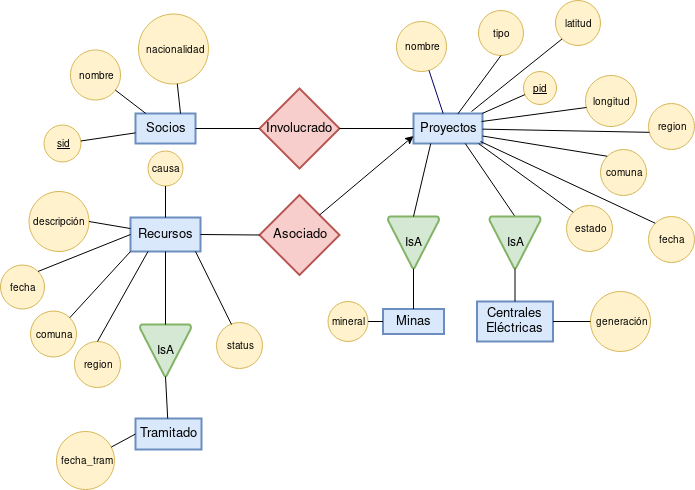

The diagram above was exported from draw.io. Its source (the exported page's mxGraphModel, read from the mxfile embedded in the PNG):
<mxGraphModel dx="1807" dy="499" grid="1" gridSize="10" guides="1" tooltips="1" connect="1" arrows="1" fold="1" page="1" pageScale="1" pageWidth="850" pageHeight="1100" math="0" shadow="0">
  <root>
    <mxCell id="0" />
    <mxCell id="1" parent="0" />
    <mxCell id="4cd4486c729dc68b-1" value="Socios" style="strokeWidth=2;whiteSpace=wrap;html=1;align=center;fontSize=13;fontFamily=Helvetica;strokeColor=#6c8ebf;fillColor=#dae8fc;" parent="1" vertex="1">
      <mxGeometry x="105" y="162" width="60" height="30" as="geometry" />
    </mxCell>
    <mxCell id="4a63a70a29bb4ada-1" value="nombre" style="ellipse;whiteSpace=wrap;html=1;aspect=fixed;fontSize=10;fillColor=#fff2cc;strokeColor=#d6b656;" parent="1" vertex="1">
      <mxGeometry x="40" y="98.5" width="50" height="50" as="geometry" />
    </mxCell>
    <mxCell id="4a63a70a29bb4ada-2" value="&lt;u&gt;sid&lt;/u&gt;" style="ellipse;whiteSpace=wrap;html=1;aspect=fixed;fontSize=10;fillColor=#fff2cc;strokeColor=#d6b656;" parent="1" vertex="1">
      <mxGeometry x="13.5" y="173.5" width="37" height="37" as="geometry" />
    </mxCell>
    <mxCell id="4a63a70a29bb4ada-5" value="Proyectos" style="strokeWidth=2;whiteSpace=wrap;html=1;align=center;fontSize=13;fontFamily=Helvetica;strokeColor=#6c8ebf;fillColor=#dae8fc;" parent="1" vertex="1">
      <mxGeometry x="383" y="162" width="69" height="30" as="geometry" />
    </mxCell>
    <mxCell id="4a63a70a29bb4ada-6" value="nombre" style="ellipse;whiteSpace=wrap;html=1;aspect=fixed;fontSize=10;fillColor=#fff2cc;strokeColor=#d6b656;" parent="1" vertex="1">
      <mxGeometry x="366" y="70" width="50" height="50" as="geometry" />
    </mxCell>
    <mxCell id="5ecfb9fce94ea102-6" value="" style="edgeStyle=none;rounded=0;html=1;startArrow=none;startFill=0;endArrow=none;endFill=0;jettySize=auto;orthogonalLoop=1;strokeColor=#000066;fontSize=13;" parent="1" source="4a63a70a29bb4ada-6" target="4a63a70a29bb4ada-5" edge="1">
      <mxGeometry relative="1" as="geometry" />
    </mxCell>
    <mxCell id="4a63a70a29bb4ada-8" value="&lt;u&gt;pid&lt;/u&gt;" style="ellipse;whiteSpace=wrap;html=1;aspect=fixed;fontSize=10;fillColor=#fff2cc;strokeColor=#d6b656;" parent="1" vertex="1">
      <mxGeometry x="493" y="120" width="33" height="33" as="geometry" />
    </mxCell>
    <mxCell id="4a63a70a29bb4ada-48" style="rounded=0;html=1;endArrow=none;endFill=0;jettySize=auto;orthogonalLoop=1;fontSize=12;" parent="1" source="4a63a70a29bb4ada-8" target="4a63a70a29bb4ada-5" edge="1">
      <mxGeometry relative="1" as="geometry" />
    </mxCell>
    <mxCell id="4a63a70a29bb4ada-54" style="edgeStyle=none;rounded=0;html=1;endArrow=none;endFill=0;jettySize=auto;orthogonalLoop=1;fontSize=12;" parent="1" source="4a63a70a29bb4ada-2" target="4cd4486c729dc68b-1" edge="1">
      <mxGeometry relative="1" as="geometry" />
    </mxCell>
    <mxCell id="4a63a70a29bb4ada-55" style="edgeStyle=none;rounded=0;html=1;endArrow=none;endFill=0;jettySize=auto;orthogonalLoop=1;fontSize=12;" parent="1" source="4a63a70a29bb4ada-1" target="4cd4486c729dc68b-1" edge="1">
      <mxGeometry relative="1" as="geometry" />
    </mxCell>
    <mxCell id="4a63a70a29bb4ada-4" value="Involucrado" style="shape=rhombus;strokeWidth=2;fontSize=13;perimeter=rhombusPerimeter;whiteSpace=wrap;html=1;align=center;fillColor=#f8cecc;strokeColor=#b85450;" parent="1" vertex="1">
      <mxGeometry x="229" y="137" width="80" height="80" as="geometry" />
    </mxCell>
    <mxCell id="Z2ZBK7gpuaNZrkagt2NN-3" value="" style="endArrow=none;html=1;exitX=1;exitY=0.5;exitDx=0;exitDy=0;entryX=0;entryY=0.5;entryDx=0;entryDy=0;" parent="1" source="4cd4486c729dc68b-1" target="4a63a70a29bb4ada-4" edge="1">
      <mxGeometry width="50" height="50" relative="1" as="geometry">
        <mxPoint x="240" y="385" as="sourcePoint" />
        <mxPoint x="290" y="335" as="targetPoint" />
      </mxGeometry>
    </mxCell>
    <mxCell id="Z2ZBK7gpuaNZrkagt2NN-4" value="" style="endArrow=none;html=1;exitX=1;exitY=0.5;exitDx=0;exitDy=0;entryX=0;entryY=0.5;entryDx=0;entryDy=0;" parent="1" source="4a63a70a29bb4ada-4" target="4a63a70a29bb4ada-5" edge="1">
      <mxGeometry width="50" height="50" relative="1" as="geometry">
        <mxPoint x="376" y="223" as="sourcePoint" />
        <mxPoint x="501" y="223" as="targetPoint" />
      </mxGeometry>
    </mxCell>
    <mxCell id="Z2ZBK7gpuaNZrkagt2NN-5" value="nacionalidad" style="ellipse;whiteSpace=wrap;html=1;aspect=fixed;fontSize=10;fillColor=#fff2cc;strokeColor=#d6b656;" parent="1" vertex="1">
      <mxGeometry x="108" y="62.5" width="70" height="70" as="geometry" />
    </mxCell>
    <mxCell id="Z2ZBK7gpuaNZrkagt2NN-57" value="causa" style="ellipse;whiteSpace=wrap;html=1;aspect=fixed;fontSize=10;fillColor=#fff2cc;strokeColor=#d6b656;" parent="1" vertex="1">
      <mxGeometry x="117.5" y="199.5" width="35" height="35" as="geometry" />
    </mxCell>
    <mxCell id="Z2ZBK7gpuaNZrkagt2NN-6" style="edgeStyle=none;rounded=0;html=1;endArrow=none;endFill=0;jettySize=auto;orthogonalLoop=1;fontSize=12;entryX=0.75;entryY=0;entryDx=0;entryDy=0;" parent="1" source="Z2ZBK7gpuaNZrkagt2NN-5" target="4cd4486c729dc68b-1" edge="1">
      <mxGeometry relative="1" as="geometry">
        <mxPoint x="215.8125" y="150" as="targetPoint" />
      </mxGeometry>
    </mxCell>
    <mxCell id="Z2ZBK7gpuaNZrkagt2NN-8" value="tipo" style="ellipse;whiteSpace=wrap;html=1;aspect=fixed;fontSize=10;fillColor=#fff2cc;strokeColor=#d6b656;" parent="1" vertex="1">
      <mxGeometry x="448" y="59" width="45" height="45" as="geometry" />
    </mxCell>
    <mxCell id="Z2ZBK7gpuaNZrkagt2NN-10" value="IsA" style="strokeWidth=2;html=1;shape=mxgraph.flowchart.merge_or_storage;whiteSpace=wrap;fillColor=#d5e8d4;strokeColor=#82b366;" parent="1" vertex="1">
      <mxGeometry x="357.5" y="265" width="51" height="52" as="geometry" />
    </mxCell>
    <mxCell id="Z2ZBK7gpuaNZrkagt2NN-13" value="" style="endArrow=none;html=1;exitX=0.75;exitY=1;exitDx=0;exitDy=0;entryX=0.5;entryY=0;entryDx=0;entryDy=0;entryPerimeter=0;" parent="1" source="4a63a70a29bb4ada-5" target="Z2ZBK7gpuaNZrkagt2NN-14" edge="1">
      <mxGeometry width="50" height="50" relative="1" as="geometry">
        <mxPoint x="-89" y="790" as="sourcePoint" />
        <mxPoint x="467.5" y="265" as="targetPoint" />
      </mxGeometry>
    </mxCell>
    <mxCell id="Z2ZBK7gpuaNZrkagt2NN-14" value="IsA" style="strokeWidth=2;html=1;shape=mxgraph.flowchart.merge_or_storage;whiteSpace=wrap;fillColor=#d5e8d4;strokeColor=#82b366;" parent="1" vertex="1">
      <mxGeometry x="459" y="265" width="51" height="52" as="geometry" />
    </mxCell>
    <mxCell id="Z2ZBK7gpuaNZrkagt2NN-15" value="" style="endArrow=none;html=1;entryX=0.5;entryY=0;entryDx=0;entryDy=0;entryPerimeter=0;exitX=0.25;exitY=1;exitDx=0;exitDy=0;" parent="1" source="4a63a70a29bb4ada-5" target="Z2ZBK7gpuaNZrkagt2NN-10" edge="1">
      <mxGeometry width="50" height="50" relative="1" as="geometry">
        <mxPoint x="406.625" y="220" as="sourcePoint" />
        <mxPoint x="365.5" y="265" as="targetPoint" />
      </mxGeometry>
    </mxCell>
    <mxCell id="Z2ZBK7gpuaNZrkagt2NN-21" style="rounded=0;html=1;endArrow=none;endFill=0;jettySize=auto;orthogonalLoop=1;fontSize=12;entryX=0.643;entryY=0.014;entryDx=0;entryDy=0;entryPerimeter=0;exitX=0.5;exitY=1;exitDx=0;exitDy=0;" parent="1" source="Z2ZBK7gpuaNZrkagt2NN-8" target="4a63a70a29bb4ada-5" edge="1">
      <mxGeometry relative="1" as="geometry">
        <mxPoint x="505.5494330999761" y="155.31088435791003" as="sourcePoint" />
        <mxPoint x="462" y="182.8648648648649" as="targetPoint" />
      </mxGeometry>
    </mxCell>
    <mxCell id="Z2ZBK7gpuaNZrkagt2NN-24" value="Centrales Eléctricas" style="strokeWidth=2;whiteSpace=wrap;html=1;align=center;fontSize=13;fontFamily=Helvetica;strokeColor=#6c8ebf;fillColor=#dae8fc;" parent="1" vertex="1">
      <mxGeometry x="446.5" y="350" width="76" height="40" as="geometry" />
    </mxCell>
    <mxCell id="Z2ZBK7gpuaNZrkagt2NN-25" value="Minas" style="strokeWidth=2;whiteSpace=wrap;html=1;align=center;fontSize=13;fontFamily=Helvetica;strokeColor=#6c8ebf;fillColor=#dae8fc;" parent="1" vertex="1">
      <mxGeometry x="352.5" y="357.5" width="61" height="25" as="geometry" />
    </mxCell>
    <mxCell id="Z2ZBK7gpuaNZrkagt2NN-26" value="" style="endArrow=none;html=1;exitX=0.5;exitY=1;exitDx=0;exitDy=0;exitPerimeter=0;" parent="1" source="Z2ZBK7gpuaNZrkagt2NN-10" target="Z2ZBK7gpuaNZrkagt2NN-25" edge="1">
      <mxGeometry width="50" height="50" relative="1" as="geometry">
        <mxPoint x="409.25" y="200" as="sourcePoint" />
        <mxPoint x="392" y="284" as="targetPoint" />
      </mxGeometry>
    </mxCell>
    <mxCell id="Z2ZBK7gpuaNZrkagt2NN-28" value="" style="endArrow=none;html=1;entryX=0.5;entryY=0;entryDx=0;entryDy=0;exitX=0.5;exitY=1;exitDx=0;exitDy=0;exitPerimeter=0;" parent="1" source="Z2ZBK7gpuaNZrkagt2NN-14" target="Z2ZBK7gpuaNZrkagt2NN-24" edge="1">
      <mxGeometry width="50" height="50" relative="1" as="geometry">
        <mxPoint x="419.25" y="210" as="sourcePoint" />
        <mxPoint x="402" y="294" as="targetPoint" />
      </mxGeometry>
    </mxCell>
    <mxCell id="Z2ZBK7gpuaNZrkagt2NN-29" value="generación" style="ellipse;whiteSpace=wrap;html=1;aspect=fixed;fontSize=10;fillColor=#fff2cc;strokeColor=#d6b656;" parent="1" vertex="1">
      <mxGeometry x="560" y="340" width="60" height="60" as="geometry" />
    </mxCell>
    <mxCell id="Z2ZBK7gpuaNZrkagt2NN-30" style="rounded=0;html=1;endArrow=none;endFill=0;jettySize=auto;orthogonalLoop=1;fontSize=12;entryX=1;entryY=0.5;entryDx=0;entryDy=0;" parent="1" source="Z2ZBK7gpuaNZrkagt2NN-29" target="Z2ZBK7gpuaNZrkagt2NN-24" edge="1">
      <mxGeometry relative="1" as="geometry">
        <mxPoint x="662.5494330999761" y="361.31088435791" as="sourcePoint" />
        <mxPoint x="583.367" y="366.41999999999996" as="targetPoint" />
      </mxGeometry>
    </mxCell>
    <mxCell id="Z2ZBK7gpuaNZrkagt2NN-31" value="mineral" style="ellipse;whiteSpace=wrap;html=1;aspect=fixed;fontSize=10;fillColor=#fff2cc;strokeColor=#d6b656;" parent="1" vertex="1">
      <mxGeometry x="297.5" y="350" width="40" height="40" as="geometry" />
    </mxCell>
    <mxCell id="Z2ZBK7gpuaNZrkagt2NN-32" style="rounded=0;html=1;endArrow=none;endFill=0;jettySize=auto;orthogonalLoop=1;fontSize=12;entryX=0;entryY=0.5;entryDx=0;entryDy=0;" parent="1" source="Z2ZBK7gpuaNZrkagt2NN-31" target="Z2ZBK7gpuaNZrkagt2NN-25" edge="1">
      <mxGeometry relative="1" as="geometry">
        <mxPoint x="337.5494330999761" y="383.81088435791" as="sourcePoint" />
        <mxPoint x="330" y="398" as="targetPoint" />
      </mxGeometry>
    </mxCell>
    <mxCell id="Z2ZBK7gpuaNZrkagt2NN-33" value="latitud" style="ellipse;whiteSpace=wrap;html=1;aspect=fixed;fontSize=10;fillColor=#fff2cc;strokeColor=#d6b656;" parent="1" vertex="1">
      <mxGeometry x="525" y="49" width="45" height="45" as="geometry" />
    </mxCell>
    <mxCell id="Z2ZBK7gpuaNZrkagt2NN-34" style="rounded=0;html=1;endArrow=none;endFill=0;jettySize=auto;orthogonalLoop=1;fontSize=12;exitX=0;exitY=1;exitDx=0;exitDy=0;" parent="1" source="Z2ZBK7gpuaNZrkagt2NN-33" edge="1">
      <mxGeometry relative="1" as="geometry">
        <mxPoint x="515.5494330999761" y="165.31088435791003" as="sourcePoint" />
        <mxPoint x="441" y="160" as="targetPoint" />
      </mxGeometry>
    </mxCell>
    <mxCell id="Z2ZBK7gpuaNZrkagt2NN-36" value="longitud" style="ellipse;whiteSpace=wrap;html=1;aspect=fixed;fontSize=10;fillColor=#fff2cc;strokeColor=#d6b656;" parent="1" vertex="1">
      <mxGeometry x="555" y="124" width="51" height="51" as="geometry" />
    </mxCell>
    <mxCell id="Z2ZBK7gpuaNZrkagt2NN-37" style="rounded=0;html=1;endArrow=none;endFill=0;jettySize=auto;orthogonalLoop=1;fontSize=12;exitX=0.021;exitY=0.627;exitDx=0;exitDy=0;exitPerimeter=0;" parent="1" source="Z2ZBK7gpuaNZrkagt2NN-36" edge="1">
      <mxGeometry relative="1" as="geometry">
        <mxPoint x="525.5494330999761" y="175.31088435791003" as="sourcePoint" />
        <mxPoint x="451" y="170" as="targetPoint" />
      </mxGeometry>
    </mxCell>
    <mxCell id="Z2ZBK7gpuaNZrkagt2NN-38" value="&lt;div&gt;region&lt;/div&gt;" style="ellipse;whiteSpace=wrap;html=1;aspect=fixed;fontSize=10;fillColor=#fff2cc;strokeColor=#d6b656;" parent="1" vertex="1">
      <mxGeometry x="618" y="152" width="46" height="46" as="geometry" />
    </mxCell>
    <mxCell id="Z2ZBK7gpuaNZrkagt2NN-39" style="rounded=0;html=1;endArrow=none;endFill=0;jettySize=auto;orthogonalLoop=1;fontSize=12;exitX=0.021;exitY=0.627;exitDx=0;exitDy=0;exitPerimeter=0;" parent="1" source="Z2ZBK7gpuaNZrkagt2NN-38" target="4a63a70a29bb4ada-5" edge="1">
      <mxGeometry relative="1" as="geometry">
        <mxPoint x="540.0494330999761" y="215.81088435791003" as="sourcePoint" />
        <mxPoint x="465.5" y="210.5" as="targetPoint" />
      </mxGeometry>
    </mxCell>
    <mxCell id="Z2ZBK7gpuaNZrkagt2NN-40" value="comuna" style="ellipse;whiteSpace=wrap;html=1;aspect=fixed;fontSize=10;fillColor=#fff2cc;strokeColor=#d6b656;" parent="1" vertex="1">
      <mxGeometry x="570" y="198" width="46" height="46" as="geometry" />
    </mxCell>
    <mxCell id="Z2ZBK7gpuaNZrkagt2NN-42" style="rounded=0;html=1;endArrow=none;endFill=0;jettySize=auto;orthogonalLoop=1;fontSize=12;exitX=0;exitY=0;exitDx=0;exitDy=0;entryX=1;entryY=0.75;entryDx=0;entryDy=0;" parent="1" source="Z2ZBK7gpuaNZrkagt2NN-40" target="4a63a70a29bb4ada-5" edge="1">
      <mxGeometry relative="1" as="geometry">
        <mxPoint x="628.9659999999999" y="190.84199999999998" as="sourcePoint" />
        <mxPoint x="461" y="185.9954708444875" as="targetPoint" />
      </mxGeometry>
    </mxCell>
    <mxCell id="Z2ZBK7gpuaNZrkagt2NN-43" value="fecha" style="ellipse;whiteSpace=wrap;html=1;aspect=fixed;fontSize=10;fillColor=#fff2cc;strokeColor=#d6b656;" parent="1" vertex="1">
      <mxGeometry x="618" y="265" width="46" height="46" as="geometry" />
    </mxCell>
    <mxCell id="Z2ZBK7gpuaNZrkagt2NN-44" style="rounded=0;html=1;endArrow=none;endFill=0;jettySize=auto;orthogonalLoop=1;fontSize=12;exitX=0;exitY=0;exitDx=0;exitDy=0;" parent="1" source="Z2ZBK7gpuaNZrkagt2NN-43" edge="1">
      <mxGeometry relative="1" as="geometry">
        <mxPoint x="685.4659999999999" y="251.84199999999998" as="sourcePoint" />
        <mxPoint x="450" y="190" as="targetPoint" />
      </mxGeometry>
    </mxCell>
    <mxCell id="Z2ZBK7gpuaNZrkagt2NN-45" value="estado" style="ellipse;whiteSpace=wrap;html=1;aspect=fixed;fontSize=10;fillColor=#fff2cc;strokeColor=#d6b656;" parent="1" vertex="1">
      <mxGeometry x="536" y="254" width="46" height="46" as="geometry" />
    </mxCell>
    <mxCell id="Z2ZBK7gpuaNZrkagt2NN-46" style="rounded=0;html=1;endArrow=none;endFill=0;jettySize=auto;orthogonalLoop=1;fontSize=12;exitX=0;exitY=0;exitDx=0;exitDy=0;entryX=0.942;entryY=1;entryDx=0;entryDy=0;entryPerimeter=0;" parent="1" source="Z2ZBK7gpuaNZrkagt2NN-45" target="4a63a70a29bb4ada-5" edge="1">
      <mxGeometry relative="1" as="geometry">
        <mxPoint x="695.4659999999999" y="261.842" as="sourcePoint" />
        <mxPoint x="461" y="192.5" as="targetPoint" />
      </mxGeometry>
    </mxCell>
    <mxCell id="Z2ZBK7gpuaNZrkagt2NN-48" value="Recursos" style="strokeWidth=2;whiteSpace=wrap;html=1;align=center;fontSize=13;fontFamily=Helvetica;strokeColor=#6c8ebf;fillColor=#dae8fc;" parent="1" vertex="1">
      <mxGeometry x="100" y="266" width="70" height="34" as="geometry" />
    </mxCell>
    <mxCell id="Z2ZBK7gpuaNZrkagt2NN-50" value="Asociado" style="shape=rhombus;strokeWidth=2;fontSize=13;perimeter=rhombusPerimeter;whiteSpace=wrap;html=1;align=center;fillColor=#f8cecc;strokeColor=#b85450;" parent="1" vertex="1">
      <mxGeometry x="229" y="243.5" width="80" height="80" as="geometry" />
    </mxCell>
    <mxCell id="Z2ZBK7gpuaNZrkagt2NN-53" value="" style="endArrow=classic;html=1;exitX=1;exitY=0;exitDx=0;exitDy=0;entryX=0;entryY=0.75;entryDx=0;entryDy=0;" parent="1" source="Z2ZBK7gpuaNZrkagt2NN-50" target="4a63a70a29bb4ada-5" edge="1">
      <mxGeometry width="50" height="50" relative="1" as="geometry">
        <mxPoint x="290" y="270" as="sourcePoint" />
        <mxPoint x="80" y="740" as="targetPoint" />
      </mxGeometry>
    </mxCell>
    <mxCell id="Z2ZBK7gpuaNZrkagt2NN-55" value="" style="endArrow=none;html=1;exitX=1;exitY=0.5;exitDx=0;exitDy=0;entryX=0;entryY=0.5;entryDx=0;entryDy=0;" parent="1" source="Z2ZBK7gpuaNZrkagt2NN-48" target="Z2ZBK7gpuaNZrkagt2NN-50" edge="1">
      <mxGeometry width="50" height="50" relative="1" as="geometry">
        <mxPoint x="30" y="790" as="sourcePoint" />
        <mxPoint x="80" y="740" as="targetPoint" />
      </mxGeometry>
    </mxCell>
    <mxCell id="Z2ZBK7gpuaNZrkagt2NN-59" value="descripción" style="ellipse;whiteSpace=wrap;html=1;aspect=fixed;fontSize=10;fillColor=#fff2cc;strokeColor=#d6b656;" parent="1" vertex="1">
      <mxGeometry x="-1.5" y="240" width="60" height="60" as="geometry" />
    </mxCell>
    <mxCell id="Z2ZBK7gpuaNZrkagt2NN-60" style="edgeStyle=none;rounded=0;html=1;endArrow=none;endFill=0;jettySize=auto;orthogonalLoop=1;fontSize=12;exitX=1;exitY=0.5;exitDx=0;exitDy=0;" parent="1" source="Z2ZBK7gpuaNZrkagt2NN-59" target="Z2ZBK7gpuaNZrkagt2NN-48" edge="1">
      <mxGeometry relative="1" as="geometry">
        <mxPoint x="54.328826815445154" y="245.48920180610332" as="sourcePoint" />
        <mxPoint x="94" y="329" as="targetPoint" />
      </mxGeometry>
    </mxCell>
    <mxCell id="Z2ZBK7gpuaNZrkagt2NN-61" value="fecha" style="ellipse;whiteSpace=wrap;html=1;aspect=fixed;fontSize=10;fillColor=#fff2cc;strokeColor=#d6b656;" parent="1" vertex="1">
      <mxGeometry x="-30" y="313.5" width="44" height="44" as="geometry" />
    </mxCell>
    <mxCell id="Z2ZBK7gpuaNZrkagt2NN-62" style="edgeStyle=none;rounded=0;html=1;endArrow=none;endFill=0;jettySize=auto;orthogonalLoop=1;fontSize=12;exitX=1;exitY=0;exitDx=0;exitDy=0;entryX=0;entryY=0.5;entryDx=0;entryDy=0;" parent="1" source="Z2ZBK7gpuaNZrkagt2NN-61" target="Z2ZBK7gpuaNZrkagt2NN-48" edge="1">
      <mxGeometry relative="1" as="geometry">
        <mxPoint x="97.82882681544515" y="301.9892018061033" as="sourcePoint" />
        <mxPoint x="130.42113902701294" y="320.5" as="targetPoint" />
      </mxGeometry>
    </mxCell>
    <mxCell id="Z2ZBK7gpuaNZrkagt2NN-63" value="&lt;div&gt;region&lt;/div&gt;" style="ellipse;whiteSpace=wrap;html=1;aspect=fixed;fontSize=10;fillColor=#fff2cc;strokeColor=#d6b656;" parent="1" vertex="1">
      <mxGeometry x="44" y="390" width="46" height="46" as="geometry" />
    </mxCell>
    <mxCell id="Z2ZBK7gpuaNZrkagt2NN-64" style="rounded=0;html=1;endArrow=none;endFill=0;jettySize=auto;orthogonalLoop=1;fontSize=12;exitX=0.5;exitY=0;exitDx=0;exitDy=0;entryX=0.25;entryY=1;entryDx=0;entryDy=0;" parent="1" source="Z2ZBK7gpuaNZrkagt2NN-63" target="Z2ZBK7gpuaNZrkagt2NN-48" edge="1">
      <mxGeometry relative="1" as="geometry">
        <mxPoint x="178.0494330999761" y="446.31088435791" as="sourcePoint" />
        <mxPoint x="111" y="290" as="targetPoint" />
      </mxGeometry>
    </mxCell>
    <mxCell id="Z2ZBK7gpuaNZrkagt2NN-65" value="comuna" style="ellipse;whiteSpace=wrap;html=1;aspect=fixed;fontSize=10;fillColor=#fff2cc;strokeColor=#d6b656;" parent="1" vertex="1">
      <mxGeometry y="359.5" width="46" height="46" as="geometry" />
    </mxCell>
    <mxCell id="Z2ZBK7gpuaNZrkagt2NN-66" style="rounded=0;html=1;endArrow=none;endFill=0;jettySize=auto;orthogonalLoop=1;fontSize=12;exitX=1;exitY=0;exitDx=0;exitDy=0;entryX=0;entryY=1;entryDx=0;entryDy=0;entryPerimeter=0;" parent="1" source="Z2ZBK7gpuaNZrkagt2NN-65" target="Z2ZBK7gpuaNZrkagt2NN-48" edge="1">
      <mxGeometry relative="1" as="geometry">
        <mxPoint x="266.9659999999999" y="421.342" as="sourcePoint" />
        <mxPoint x="90" y="415" as="targetPoint" />
      </mxGeometry>
    </mxCell>
    <mxCell id="Z2ZBK7gpuaNZrkagt2NN-68" value="status" style="ellipse;whiteSpace=wrap;html=1;aspect=fixed;fontSize=10;fillColor=#fff2cc;strokeColor=#d6b656;" parent="1" vertex="1">
      <mxGeometry x="186" y="371" width="46" height="46" as="geometry" />
    </mxCell>
    <mxCell id="Z2ZBK7gpuaNZrkagt2NN-69" style="rounded=0;html=1;endArrow=none;endFill=0;jettySize=auto;orthogonalLoop=1;fontSize=12;exitX=0.326;exitY=0.043;exitDx=0;exitDy=0;exitPerimeter=0;entryX=0.929;entryY=1;entryDx=0;entryDy=0;entryPerimeter=0;" parent="1" source="Z2ZBK7gpuaNZrkagt2NN-68" target="Z2ZBK7gpuaNZrkagt2NN-48" edge="1">
      <mxGeometry relative="1" as="geometry">
        <mxPoint x="240.0494330999761" y="450.31088435791" as="sourcePoint" />
        <mxPoint x="214.5" y="304" as="targetPoint" />
      </mxGeometry>
    </mxCell>
    <mxCell id="Z2ZBK7gpuaNZrkagt2NN-72" value="IsA" style="strokeWidth=2;html=1;shape=mxgraph.flowchart.merge_or_storage;whiteSpace=wrap;fillColor=#d5e8d4;strokeColor=#82b366;" parent="1" vertex="1">
      <mxGeometry x="109.5" y="373" width="51" height="52" as="geometry" />
    </mxCell>
    <mxCell id="Z2ZBK7gpuaNZrkagt2NN-73" value="" style="endArrow=none;html=1;entryX=0.5;entryY=0;entryDx=0;entryDy=0;entryPerimeter=0;exitX=0.5;exitY=1;exitDx=0;exitDy=0;" parent="1" source="Z2ZBK7gpuaNZrkagt2NN-48" target="Z2ZBK7gpuaNZrkagt2NN-72" edge="1">
      <mxGeometry width="50" height="50" relative="1" as="geometry">
        <mxPoint x="152.25" y="300" as="sourcePoint" />
        <mxPoint x="117.5" y="373" as="targetPoint" />
      </mxGeometry>
    </mxCell>
    <mxCell id="Z2ZBK7gpuaNZrkagt2NN-74" value="Tramitado" style="strokeWidth=2;whiteSpace=wrap;html=1;align=center;fontSize=13;fontFamily=Helvetica;strokeColor=#6c8ebf;fillColor=#dae8fc;" parent="1" vertex="1">
      <mxGeometry x="105" y="467" width="66" height="31" as="geometry" />
    </mxCell>
    <mxCell id="Z2ZBK7gpuaNZrkagt2NN-75" value="" style="endArrow=none;html=1;exitX=0.5;exitY=1;exitDx=0;exitDy=0;exitPerimeter=0;" parent="1" source="Z2ZBK7gpuaNZrkagt2NN-72" target="Z2ZBK7gpuaNZrkagt2NN-74" edge="1">
      <mxGeometry width="50" height="50" relative="1" as="geometry">
        <mxPoint x="161.25" y="308" as="sourcePoint" />
        <mxPoint x="144" y="392" as="targetPoint" />
      </mxGeometry>
    </mxCell>
    <mxCell id="Z2ZBK7gpuaNZrkagt2NN-76" value="fecha_tram" style="ellipse;whiteSpace=wrap;html=1;aspect=fixed;fontSize=10;fillColor=#fff2cc;strokeColor=#d6b656;" parent="1" vertex="1">
      <mxGeometry x="26" y="480" width="58" height="58" as="geometry" />
    </mxCell>
    <mxCell id="Z2ZBK7gpuaNZrkagt2NN-77" style="rounded=0;html=1;endArrow=none;endFill=0;jettySize=auto;orthogonalLoop=1;fontSize=12;entryX=0;entryY=0.5;entryDx=0;entryDy=0;" parent="1" source="Z2ZBK7gpuaNZrkagt2NN-76" target="Z2ZBK7gpuaNZrkagt2NN-74" edge="1">
      <mxGeometry relative="1" as="geometry">
        <mxPoint x="89.54943309997611" y="491.81088435791" as="sourcePoint" />
        <mxPoint x="82" y="506" as="targetPoint" />
      </mxGeometry>
    </mxCell>
    <mxCell id="Z2ZBK7gpuaNZrkagt2NN-78" style="edgeStyle=none;rounded=0;html=1;endArrow=none;endFill=0;jettySize=auto;orthogonalLoop=1;fontSize=12;exitX=0.5;exitY=1;exitDx=0;exitDy=0;entryX=0.5;entryY=0;entryDx=0;entryDy=0;" parent="1" source="Z2ZBK7gpuaNZrkagt2NN-57" target="Z2ZBK7gpuaNZrkagt2NN-48" edge="1">
      <mxGeometry relative="1" as="geometry">
        <mxPoint x="68.5" y="280" as="sourcePoint" />
        <mxPoint x="110" y="287.0522875816994" as="targetPoint" />
      </mxGeometry>
    </mxCell>
  </root>
</mxGraphModel>